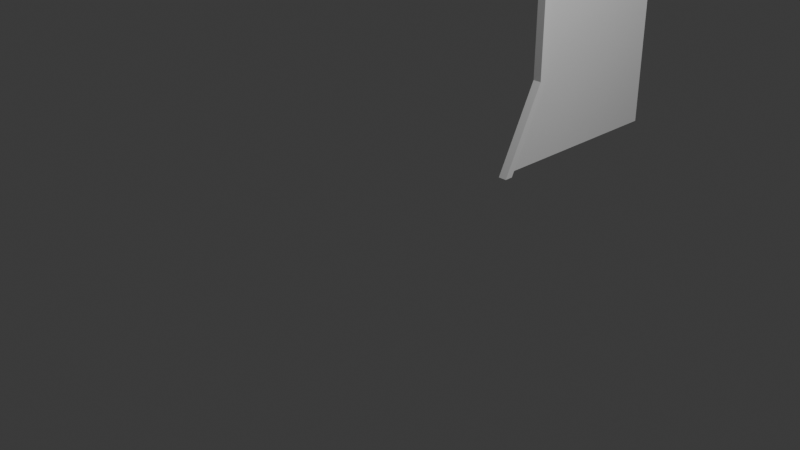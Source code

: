 # Source: sciFiDoor001.blend  (saved by Blender 4.5.92; exported with 4.5.12 LTS)
import bpy
from mathutils import Matrix  # noqa: F401  (used for matrix-valued properties, if any)

bpy.ops.wm.read_factory_settings(use_empty=True)
scene = bpy.context.scene
scene.name = 'Scene'

# ---- collections
col_collection = bpy.data.collections.new('Collection'); scene.collection.children.link(col_collection)

# ---- world
world_world = bpy.data.worlds.new('World'); scene.world = world_world
world_world.use_nodes = True; world_world.node_tree.nodes.clear()
_N = world_world.node_tree.nodes; _L = world_world.node_tree.links
n0 = _N.new('ShaderNodeOutputWorld'); n0.name = 'World Output'; n0.location = (200, 100)
n1 = _N.new('ShaderNodeBackground'); n1.name = 'Background'; n1.location = (-200, 100)
n1.inputs[0].default_value = (0.05088, 0.05088, 0.05088, 1.0)
_L.new(n1.outputs[0], n0.inputs[0])
n0.is_active_output = True
world_world.color = (0.05088, 0.05088, 0.05088)
world_world.sun_shadow_jitter_overblur = 0.0

# ---- cameras
cam_camera = bpy.data.cameras.new('Camera')
cam_camera.clip_end = 100.0
cam_camera.ortho_scale = 7.314

# ---- lights
light_light = bpy.data.lights.new('Light', 'POINT')
light_light.energy = 1000.0
light_light.shadow_soft_size = 0.1

# ---- meshes
me_plane_001 = bpy.data.meshes.new('Plane.001')
me_plane_001.from_pydata([(-2.0, 2.0, 1.51e-07), (-3.0, 0.0, 1.887e-07), (-1.0, 2.0, 1.132e-07), (-3.0, 1.0, 1.887e-07), (0.0, 1.5, 7.55e-08), (-1.5, 2.0, 1.321e-07), (-3.0, 1.5, 1.887e-07), (-3.0, 0.5, 1.887e-07), (-1.5, 2.1, 1.321e-07), (0.0, 1.6, 7.55e-08), (-1.0, 2.1, 1.132e-07), (-2.0, 2.1, 1.51e-07), (-3.1, 1.5, 1.963e-07), (-3.1, 0.5, 1.963e-07), (-3.1, 1.0, 1.963e-07), (-3.1, 0.0, 1.963e-07), (-3.1, 1.55, 1.994e-07), (-3.1, 1.5, 1.963e-07), (-2.0, 2.0, 0.1), (-3.0, 0.0, 0.1), (-1.0, 2.0, 0.1), (-3.0, 1.0, 0.1), (7.55e-09, 1.5, 0.1), (-1.5, 2.0, 0.1), (-3.0, 1.5, 0.1), (-3.0, 0.5, 0.1), (-1.5, 2.1, 0.1), (7.55e-09, 1.6, 0.1), (-1.0, 2.1, 0.1), (-2.0, 2.1, 0.1), (-3.1, 1.5, 0.1), (-3.1, 0.5, 0.1), (-3.1, 1.0, 0.1), (-3.1, 0.0, 0.1), (-3.1, 1.55, 0.1), (-3.1, 1.5, 0.1), (-4.0, 0.0, 2.265e-07), (-4.0, 4.0, 2.265e-07), (0.0, 4.0, 7.55e-08), (-4.0, 2.0, 2.265e-07), (0.0, 2.0, 7.55e-08), (-2.0, 4.0, 1.51e-07), (-4.0, 1.0, 2.265e-07), (0.0, 3.0, 7.55e-08), (-3.0, 4.0, 1.887e-07), (-4.0, 3.0, 2.265e-07), (-1.0, 4.0, 1.132e-07), (-2.0, 3.0, 1.51e-07), (-3.0, 2.0, 1.887e-07), (-3.0, 3.0, 1.887e-07), (-1.0, 3.0, 1.132e-07), (-4.0, 0.5, 2.265e-07), (0.0, 3.5, 7.55e-08), (-3.5, 4.0, 2.076e-07), (-4.0, 2.5, 2.265e-07), (-1.5, 4.0, 1.321e-07), (-2.0, 3.5, 1.51e-07), (-3.5, 2.0, 2.076e-07), (-4.0, 1.5, 2.265e-07), (0.0, 2.5, 7.55e-08), (-2.5, 4.0, 1.699e-07), (-4.0, 3.5, 2.265e-07), (-3.5, 0.0, 2.076e-07), (-0.5, 4.0, 9.437e-08), (-2.0, 2.5, 1.51e-07), (-2.5, 2.0, 1.699e-07), (-0.5, 2.0, 9.437e-08), (-3.5, 1.0, 2.076e-07), (-3.0, 3.5, 1.887e-07), (-3.0, 2.5, 1.887e-07), (-3.5, 3.0, 2.076e-07), (-2.5, 3.0, 1.699e-07), (-1.0, 3.5, 1.132e-07), (-1.0, 2.5, 1.132e-07), (-1.5, 3.0, 1.321e-07), (-0.5, 3.0, 9.437e-08), (-0.5, 2.5, 9.437e-08), (-1.5, 2.5, 1.321e-07), (-1.5, 3.5, 1.321e-07), (-2.5, 2.5, 1.699e-07), (-3.5, 2.5, 2.076e-07), (-3.5, 3.5, 2.076e-07), (-3.5, 0.5, 2.076e-07), (-3.5, 1.5, 2.076e-07), (-2.5, 3.5, 1.699e-07), (-0.5, 3.5, 9.437e-08), (-0.8, 2.0, 1.057e-07), (-3.1, 1.55, 1.925e-07), (-3.0, 1.6, 1.887e-07), (-2.2, 2.0, 1.585e-07), (-3.1, 0.0, 1.925e-07)], [], [(13, 14, 3, 7), (17, 87, 88, 89, 11, 0, 6), (3, 14, 12, 6), (4, 9, 86, 10, 2), (2, 10, 8, 5), (1, 15, 13, 7), (5, 8, 11, 0), (31, 25, 21, 32), (24, 18, 29, 34, 35), (21, 24, 30, 32), (22, 20, 28, 27), (20, 23, 26, 28), (19, 25, 31, 33), (23, 18, 29, 26), (87, 34, 29, 11, 89, 88), (5, 0, 18, 23), (14, 13, 31, 32), (16, 17, 35, 34), (11, 8, 26, 29), (2, 5, 23, 20), (3, 6, 24, 21), (7, 3, 21, 25), (6, 12, 30, 24), (8, 10, 28, 26), (12, 14, 32, 30), (17, 6, 24, 35), (15, 1, 19, 33), (9, 4, 22, 27), (6, 0, 18, 24), (1, 7, 25, 19), (4, 2, 20, 22), (13, 15, 33, 31), (85, 52, 38, 63), (84, 56, 41, 60), (9, 40, 66, 86), (87, 88, 48, 57, 83, 17), (14, 67, 82, 13), (81, 68, 44, 53), (80, 69, 49, 70), (79, 64, 47, 71), (78, 72, 46, 55), (77, 73, 50, 74), (76, 59, 43, 75), (73, 76, 75, 50), (86, 66, 76, 73, 10), (66, 40, 59, 76), (64, 77, 74, 47), (8, 77, 64, 11), (10, 73, 77, 8), (56, 78, 55, 41), (47, 74, 78, 56), (74, 50, 72, 78), (69, 79, 71, 49), (48, 65, 79, 69), (11, 64, 79, 65, 89), (54, 80, 70, 45), (39, 57, 80, 54), (57, 48, 69, 80), (61, 81, 53, 37), (45, 70, 81, 61), (70, 49, 68, 81), (51, 82, 67, 42), (36, 62, 82, 51), (13, 82, 62, 90), (58, 83, 57, 39), (42, 67, 83, 58), (83, 67, 14, 17), (89, 65, 48, 88), (68, 84, 60, 44), (49, 71, 84, 68), (71, 47, 56, 84), (72, 85, 63, 46), (50, 75, 85, 72), (75, 43, 52, 85)])
_uv = me_plane_001.uv_layers.new(name='UVMap')
_uv.uv.foreach_set('vector', [0.0, 0.0, 0.0, 0.0, 0.0, 0.0, 0.0, 0.0, 0.0, 0.0, 0.0, 0.0, 0.25, 0.4, 0.45, 0.5, 0.5, 0.525, 0.0, 0.0, 0.0, 0.0, 0.0, 0.0, 0.0, 0.0, 0.0, 0.0, 0.0, 0.0, 0.0, 0.0, 0.2, 0.1, 0.8, 0.5, 0.0, 0.0, 0.0, 0.0, 0.0, 0.0, 0.0, 0.0, 0.0, 0.0, 0.0, 0.0, 0.0, 0.0, 0.0, 0.0, 0.0, 0.0, 0.0, 0.0, 0.0, 0.0, 0.0, 0.0, 0.0, 0.0, 0.0, 0.0, 0.0, 0.0, 0.0, 0.0, 0.0, 0.0, 0.0, 0.0, 0.0, 0.0, 0.0, 0.0, 0.0, 0.0, 0.0, 0.0, 0.0, 0.0, 0.0, 0.0, 0.0, 0.0, 0.0, 0.0, 0.0, 0.0, 0.0, 0.0, 0.0, 0.0, 0.0, 0.0, 0.0, 0.0, 0.0, 0.0, 0.0, 0.0, 0.0, 0.0, 0.0, 0.0, 0.0, 0.0, 0.0, 0.0, 0.0, 0.0, 0.0, 0.0, 0.0, 0.0, 0.0, 0.0, 0.0, 0.0, 0.0, 0.0, 0.0, 0.0, 0.0, 0.0, 0.0, 0.0, 0.0, 0.0, 0.0, 0.0, 0.0, 0.0, 0.0, 0.0, 0.0, 0.0, 0.0, 0.0, 0.0, 0.0, 0.0, 0.0, 0.0, 0.0, 0.0, 0.0, 0.0, 0.0, 0.0, 0.0, 0.0, 0.0, 0.0, 0.0, 0.0, 0.0, 0.0, 0.0, 0.0, 0.0, 0.0, 0.0, 0.0, 0.0, 0.0, 0.0, 0.0, 0.0, 0.0, 0.0, 0.0, 0.0, 0.0, 0.0, 0.0, 0.0, 0.0, 0.0, 0.0, 0.0, 0.0, 0.0, 0.0, 0.0, 0.0, 0.0, 0.0, 0.0, 0.0, 0.0, 0.0, 0.0, 0.0, 0.0, 0.0, 0.0, 0.0, 0.0, 0.0, 0.0, 0.0, 0.0, 0.0, 0.0, 0.0, 0.0, 0.0, 0.0, 0.0, 0.0, 0.0, 0.0, 0.0, 0.0, 0.0, 0.0, 0.0, 0.0, 0.0, 0.0, 0.0, 0.0, 0.0, 0.0, 0.0, 0.0, 0.0, 0.0, 0.0, 0.0, 0.0, 0.0, 0.0, 0.0, 0.0, 0.0, 0.0, 0.0, 0.0, 0.0, 0.0, 0.0, 0.0, 0.0, 0.0, 0.0, 0.0, 0.0, 0.0, 0.0, 0.0, 0.0, 0.0, 0.0, 0.0, 0.0, 0.0, 0.0, 0.0, 0.0, 0.0, 0.0, 0.0, 0.0, 0.0, 0.0, 0.0, 0.0, 0.875, 0.875, 1.0, 0.875, 1.0, 1.0, 0.875, 1.0, 0.375, 0.875, 0.5, 0.875, 0.5, 1.0, 0.375, 1.0, 0.2, 0.1, 1.0, 0.5, 0.875, 0.5, 0.8, 0.5, 0.0, 0.0, 0.0, 0.0, 0.0, 0.0, 0.0, 0.0, 0.0, 0.0, 0.0, 0.0, 0.225, 0.25, 0.125, 0.25, 0.125, 0.125, 0.225, 0.125, 0.125, 0.875, 0.25, 0.875, 0.25, 1.0, 0.125, 1.0, 0.125, 0.625, 0.25, 0.625, 0.25, 0.75, 0.125, 0.75, 0.375, 0.625, 0.5, 0.625, 0.5, 0.75, 0.375, 0.75, 0.625, 0.875, 0.75, 0.875, 0.75, 1.0, 0.625, 1.0, 0.625, 0.625, 0.75, 0.625, 0.75, 0.75, 0.625, 0.75, 0.875, 0.625, 1.0, 0.625, 1.0, 0.75, 0.875, 0.75, 0.75, 0.625, 0.875, 0.625, 0.875, 0.75, 0.75, 0.75, 0.8, 0.5, 0.875, 0.5, 0.875, 0.625, 0.75, 0.625, 0.75, 0.525, 0.875, 0.5, 1.0, 0.5, 1.0, 0.625, 0.875, 0.625, 0.5, 0.625, 0.625, 0.625, 0.625, 0.75, 0.5, 0.75, 0.625, 0.525, 0.625, 0.625, 0.5, 0.625, 0.5, 0.525, 0.75, 0.525, 0.75, 0.625, 0.625, 0.625, 0.625, 0.525, 0.5, 0.875, 0.625, 0.875, 0.625, 1.0, 0.5, 1.0, 0.5, 0.75, 0.625, 0.75, 0.625, 0.875, 0.5, 0.875, 0.625, 0.75, 0.75, 0.75, 0.75, 0.875, 0.625, 0.875, 0.25, 0.625, 0.375, 0.625, 0.375, 0.75, 0.25, 0.75, 0.25, 0.5, 0.375, 0.5, 0.375, 0.625, 0.25, 0.625, 0.5, 0.525, 0.5, 0.625, 0.375, 0.625, 0.375, 0.5, 0.45, 0.5, 0.0, 0.625, 0.125, 0.625, 0.125, 0.75, 0.0, 0.75, 0.0, 0.5, 0.125, 0.5, 0.125, 0.625, 0.0, 0.625, 0.125, 0.5, 0.25, 0.5, 0.25, 0.625, 0.125, 0.625, 0.0, 0.875, 0.125, 0.875, 0.125, 1.0, 0.0, 1.0, 0.0, 0.75, 0.125, 0.75, 0.125, 0.875, 0.0, 0.875, 0.125, 0.75, 0.25, 0.75, 0.25, 0.875, 0.125, 0.875, 0.0, 0.125, 0.125, 0.125, 0.125, 0.25, 0.0, 0.25, 0.0, 0.0, 0.125, 0.0, 0.125, 0.125, 0.0, 0.125, 0.225, 0.125, 0.125, 0.125, 0.125, 0.0, 0.225, 0.0, 0.0, 0.375, 0.125, 0.375, 0.125, 0.5, 0.0, 0.5, 0.0, 0.25, 0.125, 0.25, 0.125, 0.375, 0.0, 0.375, 0.125, 0.375, 0.125, 0.25, 0.225, 0.25, 0.225, 0.375, 0.45, 0.5, 0.375, 0.5, 0.25, 0.5, 0.25, 0.4, 0.25, 0.875, 0.375, 0.875, 0.375, 1.0, 0.25, 1.0, 0.25, 0.75, 0.375, 0.75, 0.375, 0.875, 0.25, 0.875, 0.375, 0.75, 0.5, 0.75, 0.5, 0.875, 0.375, 0.875, 0.75, 0.875, 0.875, 0.875, 0.875, 1.0, 0.75, 1.0, 0.75, 0.75, 0.875, 0.75, 0.875, 0.875, 0.75, 0.875, 0.875, 0.75, 1.0, 0.75, 1.0, 0.875, 0.875, 0.875])
me_plane_001.update()
me_plane_002 = bpy.data.meshes.new('Plane.002')
me_plane_002.from_pydata([(-3.0, -1.0, 1.51e-07), (-3.0, 3.0, 1.51e-07), (1.0, 3.0, 0.0), (-3.0, 1.0, 1.51e-07), (1.0, 1.0, 0.0), (-1.0, 3.0, 7.55e-08), (-1.0, 1.0, 7.55e-08), (-3.0, 0.0, 1.51e-07), (1.0, 2.0, 0.0), (-2.0, 3.0, 1.132e-07), (-3.0, 2.0, 1.51e-07), (-2.0, -1.0, 1.132e-07), (0.0, 3.0, 3.775e-08), (-1.0, 2.0, 7.55e-08), (-2.0, 1.0, 1.132e-07), (0.0, 1.0, 3.775e-08), (-2.0, 0.0, 1.132e-07), (-2.0, 2.0, 1.132e-07), (0.0, 2.0, 3.775e-08), (-3.0, -0.5, 1.51e-07), (1.0, 2.5, 0.0), (-2.5, 3.0, 1.321e-07), (-3.0, 1.5, 1.51e-07), (1.0, 0.5, 0.0), (-0.5, 3.0, 5.662e-08), (-1.0, 2.5, 7.55e-08), (-2.5, 1.0, 1.321e-07), (-0.5, 1.0, 5.662e-08), (-3.0, 0.5, 1.51e-07), (1.0, 1.5, 0.0), (-1.5, 3.0, 9.437e-08), (-3.0, 2.5, 1.51e-07), (-2.5, -1.0, 1.321e-07), (0.5, 3.0, 1.887e-08), (-1.0, 1.5, 7.55e-08), (-1.5, 1.0, 9.437e-08), (0.5, 1.0, 1.887e-08), (-2.0, 0.5, 1.132e-07), (-2.0, -0.5, 1.132e-07), (-2.5, 0.0, 1.321e-07), (-2.0, 2.5, 1.132e-07), (-2.0, 1.5, 1.132e-07), (-2.5, 2.0, 1.321e-07), (-1.5, 2.0, 9.437e-08), (0.0, 2.5, 3.775e-08), (0.0, 1.5, 3.775e-08), (-0.5, 2.0, 5.662e-08), (0.5, 2.0, 1.887e-08), (0.5, 1.5, 1.887e-08), (-0.5, 1.5, 5.662e-08), (-0.5, 2.5, 5.662e-08), (-1.5, 1.5, 9.437e-08), (-2.5, 1.5, 1.321e-07), (-2.5, 2.5, 1.321e-07), (-2.5, -0.5, 1.321e-07), (-2.5, 0.5, 1.321e-07), (-1.5, 2.5, 9.437e-08), (0.5, 2.5, 1.887e-08)], [], [(57, 20, 2, 33), (56, 25, 5, 30), (23, 4, 36, 15), (55, 37, 14, 26), (54, 38, 16, 39), (53, 40, 9, 21), (52, 41, 17, 42), (51, 34, 13, 43), (50, 44, 12, 24), (49, 45, 18, 46), (48, 29, 8, 47), (45, 48, 47, 18), (15, 36, 48, 45), (36, 4, 29, 48), (34, 49, 46, 13), (6, 27, 49, 34), (27, 15, 45, 49), (25, 50, 24, 5), (13, 46, 50, 25), (46, 18, 44, 50), (41, 51, 43, 17), (14, 35, 51, 41), (35, 6, 34, 51), (22, 52, 42, 10), (3, 26, 52, 22), (26, 14, 41, 52), (31, 53, 21, 1), (10, 42, 53, 31), (42, 17, 40, 53), (19, 54, 39, 7), (0, 32, 54, 19), (32, 11, 38, 54), (28, 55, 26, 3), (7, 39, 55, 28), (39, 16, 37, 55), (35, 14, 37, 6), (40, 56, 30, 9), (17, 43, 56, 40), (43, 13, 25, 56), (44, 57, 33, 12), (18, 47, 57, 44), (47, 8, 20, 57)])
_uv = me_plane_002.uv_layers.new(name='UVMap')
_uv.uv.foreach_set('vector', [0.875, 0.875, 1.0, 0.875, 1.0, 1.0, 0.875, 1.0, 0.375, 0.875, 0.5, 0.875, 0.5, 1.0, 0.375, 1.0, 0.0, 0.0, 1.0, 0.5, 0.875, 0.5, 0.75, 0.5, 0.125, 0.375, 0.25, 0.375, 0.25, 0.5, 0.125, 0.5, 0.125, 0.125, 0.25, 0.125, 0.25, 0.25, 0.125, 0.25, 0.125, 0.875, 0.25, 0.875, 0.25, 1.0, 0.125, 1.0, 0.125, 0.625, 0.25, 0.625, 0.25, 0.75, 0.125, 0.75, 0.375, 0.625, 0.5, 0.625, 0.5, 0.75, 0.375, 0.75, 0.625, 0.875, 0.75, 0.875, 0.75, 1.0, 0.625, 1.0, 0.625, 0.625, 0.75, 0.625, 0.75, 0.75, 0.625, 0.75, 0.875, 0.625, 1.0, 0.625, 1.0, 0.75, 0.875, 0.75, 0.75, 0.625, 0.875, 0.625, 0.875, 0.75, 0.75, 0.75, 0.75, 0.5, 0.875, 0.5, 0.875, 0.625, 0.75, 0.625, 0.875, 0.5, 1.0, 0.5, 1.0, 0.625, 0.875, 0.625, 0.5, 0.625, 0.625, 0.625, 0.625, 0.75, 0.5, 0.75, 0.5, 0.5, 0.625, 0.5, 0.625, 0.625, 0.5, 0.625, 0.625, 0.5, 0.75, 0.5, 0.75, 0.625, 0.625, 0.625, 0.5, 0.875, 0.625, 0.875, 0.625, 1.0, 0.5, 1.0, 0.5, 0.75, 0.625, 0.75, 0.625, 0.875, 0.5, 0.875, 0.625, 0.75, 0.75, 0.75, 0.75, 0.875, 0.625, 0.875, 0.25, 0.625, 0.375, 0.625, 0.375, 0.75, 0.25, 0.75, 0.25, 0.5, 0.375, 0.5, 0.375, 0.625, 0.25, 0.625, 0.375, 0.5, 0.5, 0.5, 0.5, 0.625, 0.375, 0.625, 0.0, 0.625, 0.125, 0.625, 0.125, 0.75, 0.0, 0.75, 0.0, 0.5, 0.125, 0.5, 0.125, 0.625, 0.0, 0.625, 0.125, 0.5, 0.25, 0.5, 0.25, 0.625, 0.125, 0.625, 0.0, 0.875, 0.125, 0.875, 0.125, 1.0, 0.0, 1.0, 0.0, 0.75, 0.125, 0.75, 0.125, 0.875, 0.0, 0.875, 0.125, 0.75, 0.25, 0.75, 0.25, 0.875, 0.125, 0.875, 0.0, 0.125, 0.125, 0.125, 0.125, 0.25, 0.0, 0.25, 0.0, 0.0, 0.125, 0.0, 0.125, 0.125, 0.0, 0.125, 0.125, 0.0, 0.25, 0.0, 0.25, 0.125, 0.125, 0.125, 0.0, 0.375, 0.125, 0.375, 0.125, 0.5, 0.0, 0.5, 0.0, 0.25, 0.125, 0.25, 0.125, 0.375, 0.0, 0.375, 0.125, 0.25, 0.25, 0.25, 0.25, 0.375, 0.125, 0.375, 0.375, 0.5, 0.25, 0.5, 0.25, 0.375, 0.5, 0.5, 0.25, 0.875, 0.375, 0.875, 0.375, 1.0, 0.25, 1.0, 0.25, 0.75, 0.375, 0.75, 0.375, 0.875, 0.25, 0.875, 0.375, 0.75, 0.5, 0.75, 0.5, 0.875, 0.375, 0.875, 0.75, 0.875, 0.875, 0.875, 0.875, 1.0, 0.75, 1.0, 0.75, 0.75, 0.875, 0.75, 0.875, 0.875, 0.75, 0.875, 0.875, 0.75, 1.0, 0.75, 1.0, 0.875, 0.875, 0.875])
me_plane_002.update()
me_plane_004 = bpy.data.meshes.new('Plane.004')
me_plane_004.from_pydata([(-2.0, 2.0, 1.51e-07), (-3.0, 0.0, 1.887e-07), (-1.0, 2.0, 1.132e-07), (-3.0, 1.0, 1.887e-07), (0.0, 1.5, 7.55e-08), (-1.5, 2.0, 1.321e-07), (-3.0, 1.5, 1.887e-07), (-3.0, 0.5, 1.887e-07), (-1.5, 2.1, 1.321e-07), (0.0, 1.6, 7.55e-08), (-1.0, 2.1, 1.132e-07), (-2.0, 2.1, 1.51e-07), (-3.1, 1.5, 1.963e-07), (-3.1, 0.5, 1.963e-07), (-3.1, 1.0, 1.963e-07), (-3.1, 0.0, 1.963e-07), (-3.1, 1.55, 1.994e-07), (-3.1, 1.5, 1.963e-07), (-2.0, 2.0, 0.1), (-3.0, 0.0, 0.1), (-1.0, 2.0, 0.1), (-3.0, 1.0, 0.1), (7.55e-09, 1.5, 0.1), (-1.5, 2.0, 0.1), (-3.0, 1.5, 0.1), (-3.0, 0.5, 0.1), (-1.5, 2.1, 0.1), (7.55e-09, 1.6, 0.1), (-1.0, 2.1, 0.1), (-2.0, 2.1, 0.1), (-3.1, 1.5, 0.1), (-3.1, 0.5, 0.1), (-3.1, 1.0, 0.1), (-3.1, 0.0, 0.1), (-3.1, 1.55, 0.1), (-3.1, 1.5, 0.1)], [], [(13, 14, 3, 7), (6, 17, 16, 11, 0), (3, 14, 12, 6), (4, 9, 10, 2), (2, 10, 8, 5), (1, 15, 13, 7), (5, 8, 11, 0), (31, 25, 21, 32), (24, 18, 29, 34, 35), (21, 24, 30, 32), (22, 20, 28, 27), (20, 23, 26, 28), (19, 25, 31, 33), (23, 18, 29, 26), (11, 16, 34, 29), (5, 0, 18, 23), (14, 13, 31, 32), (10, 9, 27, 28), (16, 17, 35, 34), (11, 8, 26, 29), (2, 5, 23, 20), (3, 6, 24, 21), (7, 3, 21, 25), (6, 12, 30, 24), (8, 10, 28, 26), (12, 14, 32, 30), (17, 6, 24, 35), (15, 1, 19, 33), (9, 4, 22, 27), (6, 0, 18, 24), (1, 7, 25, 19), (4, 2, 20, 22), (13, 15, 33, 31)])
_uv = me_plane_004.uv_layers.new(name='UVMap')
_uv.uv.foreach_set('vector', [0.0, 0.0, 0.0, 0.0, 0.0, 0.0, 0.0, 0.0, 0.0, 0.0, 0.0, 0.0, 0.0, 0.0, 0.0, 0.0, 0.0, 0.0, 0.0, 0.0, 0.0, 0.0, 0.0, 0.0, 0.0, 0.0, 0.0, 0.0, 0.0, 0.0, 0.0, 0.0, 0.0, 0.0, 0.0, 0.0, 0.0, 0.0, 0.0, 0.0, 0.0, 0.0, 0.0, 0.0, 0.0, 0.0, 0.0, 0.0, 0.0, 0.0, 0.0, 0.0, 0.0, 0.0, 0.0, 0.0, 0.0, 0.0, 0.0, 0.0, 0.0, 0.0, 0.0, 0.0, 0.0, 0.0, 0.0, 0.0, 0.0, 0.0, 0.0, 0.0, 0.0, 0.0, 0.0, 0.0, 0.0, 0.0, 0.0, 0.0, 0.0, 0.0, 0.0, 0.0, 0.0, 0.0, 0.0, 0.0, 0.0, 0.0, 0.0, 0.0, 0.0, 0.0, 0.0, 0.0, 0.0, 0.0, 0.0, 0.0, 0.0, 0.0, 0.0, 0.0, 0.0, 0.0, 0.0, 0.0, 0.0, 0.0, 0.0, 0.0, 0.0, 0.0, 0.0, 0.0, 0.0, 0.0, 0.0, 0.0, 0.0, 0.0, 0.0, 0.0, 0.0, 0.0, 0.0, 0.0, 0.0, 0.0, 0.0, 0.0, 0.0, 0.0, 0.0, 0.0, 0.0, 0.0, 0.0, 0.0, 0.0, 0.0, 0.0, 0.0, 0.0, 0.0, 0.0, 0.0, 0.0, 0.0, 0.0, 0.0, 0.0, 0.0, 0.0, 0.0, 0.0, 0.0, 0.0, 0.0, 0.0, 0.0, 0.0, 0.0, 0.0, 0.0, 0.0, 0.0, 0.0, 0.0, 0.0, 0.0, 0.0, 0.0, 0.0, 0.0, 0.0, 0.0, 0.0, 0.0, 0.0, 0.0, 0.0, 0.0, 0.0, 0.0, 0.0, 0.0, 0.0, 0.0, 0.0, 0.0, 0.0, 0.0, 0.0, 0.0, 0.0, 0.0, 0.0, 0.0, 0.0, 0.0, 0.0, 0.0, 0.0, 0.0, 0.0, 0.0, 0.0, 0.0, 0.0, 0.0, 0.0, 0.0, 0.0, 0.0, 0.0, 0.0, 0.0, 0.0, 0.0, 0.0, 0.0, 0.0, 0.0, 0.0, 0.0, 0.0, 0.0, 0.0, 0.0, 0.0, 0.0, 0.0, 0.0, 0.0, 0.0, 0.0, 0.0, 0.0, 0.0, 0.0, 0.0, 0.0, 0.0, 0.0, 0.0, 0.0, 0.0, 0.0, 0.0, 0.0, 0.0, 0.0, 0.0, 0.0, 0.0, 0.0, 0.0, 0.0, 0.0, 0.0, 0.0, 0.0, 0.0, 0.0, 0.0, 0.0])
me_plane_004.update()

# ---- objects
ob_light = bpy.data.objects.new('Light', light_light)
ob_camera = bpy.data.objects.new('Camera', cam_camera)
ob_plane = bpy.data.objects.new('Plane', me_plane_001)
ob_plane_001 = bpy.data.objects.new('Plane.001', me_plane_002)
ob_plane_003 = bpy.data.objects.new('Plane.003', me_plane_004)

# ---- transforms, parenting, visibility, modifiers, constraints
ob_light.location = (4.076, 1.005, 5.904)
ob_light.rotation_euler = (0.6503, 0.05522, 1.866)
ob_light.lock_rotations_4d = False
ob_light.empty_display_type = 'ARROWS'
ob_light.color = (0.0, 0.0, 0.0, 0.0)
ob_light.lineart.crease_threshold = 0.0
ob_camera.location = (7.359, -6.926, 4.958)
ob_camera.rotation_euler = (1.109, 0.0, 0.8149)
ob_camera.lock_rotations_4d = False
ob_camera.empty_display_type = 'ARROWS'
ob_camera.color = (0.0, 0.0, 0.0, 0.0)
ob_camera.display_type = 'WIRE'
ob_camera.lineart.crease_threshold = 0.0
ob_plane.location = (0.0, 0.0, 0.0)
ob_plane.rotation_euler = (-0.0, 1.571, 0.0)
ob_plane_001.location = (0.0, -14.0, 1.0)
ob_plane_001.rotation_euler = (-0.0, 1.571, 0.0)
ob_plane_003.location = (-0.05, -20.0, 0.0)
ob_plane_003.rotation_euler = (-0.0, 1.571, 0.0)

# ---- collection membership
col_collection.objects.link(ob_light)
col_collection.objects.link(ob_camera)
col_collection.objects.link(ob_plane)
col_collection.objects.link(ob_plane_001)
col_collection.objects.link(ob_plane_003)

# ---- scene / render settings (as saved in the file)
scene.camera = ob_camera
scene.frame_start = 1; scene.frame_end = 250; scene.frame_set(1)
scene.render.engine = 'BLENDER_EEVEE_NEXT'
bpy.context.view_layer.update()
